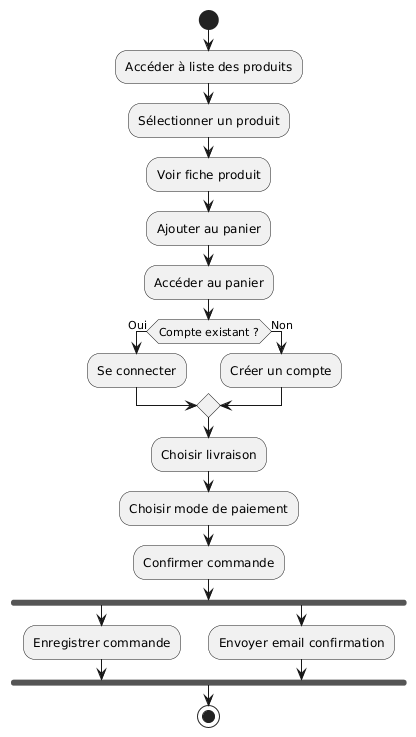

The diagram above was rendered by PlantUML. Its source (embedded in the PNG):
@startuml
start

:Accéder à liste des produits;
:Sélectionner un produit;
:Voir fiche produit;
:Ajouter au panier;
:Accéder au panier;

if (Compte existant ?) then (Oui)
    :Se connecter;
else (Non)
    :Créer un compte;
endif

:Choisir livraison;
:Choisir mode de paiement;
:Confirmer commande;

fork
    :Enregistrer commande;
fork again
    :Envoyer email confirmation;
end fork

stop
@enduml